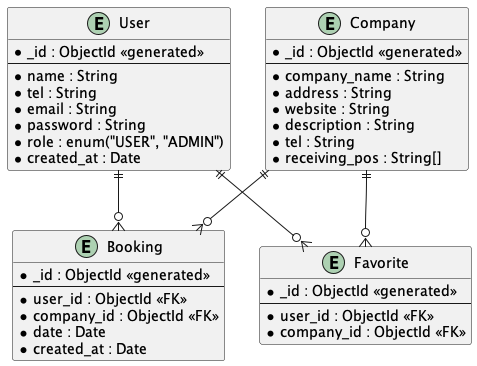

The diagram above was rendered by PlantUML. Its source (embedded in the PNG):
@startuml Online Jobfair ER Diagram


entity "User" as user {
    *_id : ObjectId <<generated>>
    --
    *name : String
    *tel : String
    *email : String
    *password : String
    *role : enum("USER", "ADMIN")
    *created_at : Date
}

entity "Company" as company {
    *_id : ObjectId <<generated>>
    --
    *company_name : String
    *address : String
    *website : String
    *description : String
    *tel : String
    *receiving_pos : String[]
}

entity "Booking" as booking {
    *_id : ObjectId <<generated>>
    --
    *user_id : ObjectId <<FK>>
    *company_id : ObjectId <<FK>>
    *date : Date
    *created_at : Date
}

entity "Favorite" as favorite {
    *_id : ObjectId <<generated>>
    --
    *user_id : ObjectId <<FK>>
    *company_id : ObjectId <<FK>>
}

user ||--o{ booking
company ||--o{ booking
user ||--o{ favorite
company ||--o{ favorite

@enduml